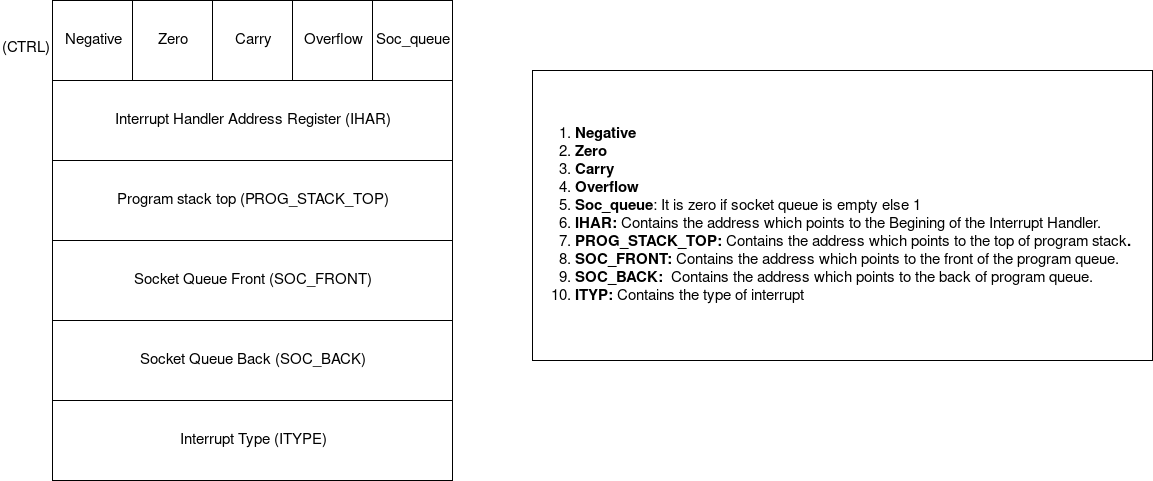

The diagram above was exported from draw.io. Its source (the exported page's mxGraphModel, read from the mxfile embedded in the PNG):
<mxGraphModel dx="868" dy="455" grid="1" gridSize="10" guides="1" tooltips="1" connect="1" arrows="1" fold="1" page="1" pageScale="1" pageWidth="850" pageHeight="1100" math="0" shadow="0">
  <root>
    <mxCell id="0" />
    <mxCell id="1" parent="0" />
    <mxCell id="BT2aqQv1SYMUPghnR9xI-1" value="Negative" style="whiteSpace=wrap;html=1;aspect=fixed;fontSize=15;" parent="1" vertex="1">
      <mxGeometry x="200" y="150" width="80" height="80" as="geometry" />
    </mxCell>
    <mxCell id="BT2aqQv1SYMUPghnR9xI-2" value="Zero" style="whiteSpace=wrap;html=1;aspect=fixed;fontSize=15;" parent="1" vertex="1">
      <mxGeometry x="280" y="150" width="80" height="80" as="geometry" />
    </mxCell>
    <mxCell id="BT2aqQv1SYMUPghnR9xI-3" value="Carry " style="whiteSpace=wrap;html=1;aspect=fixed;fontSize=15;" parent="1" vertex="1">
      <mxGeometry x="360" y="150" width="80" height="80" as="geometry" />
    </mxCell>
    <mxCell id="BT2aqQv1SYMUPghnR9xI-4" value="Overflow" style="whiteSpace=wrap;html=1;aspect=fixed;fontSize=15;" parent="1" vertex="1">
      <mxGeometry x="440" y="150" width="80" height="80" as="geometry" />
    </mxCell>
    <mxCell id="BT2aqQv1SYMUPghnR9xI-5" value="Soc_queue" style="whiteSpace=wrap;html=1;aspect=fixed;fontSize=15;" parent="1" vertex="1">
      <mxGeometry x="520" y="150" width="80" height="80" as="geometry" />
    </mxCell>
    <mxCell id="BT2aqQv1SYMUPghnR9xI-6" value="&lt;div align=&quot;left&quot;&gt;&lt;ol&gt;&lt;li&gt;&lt;b&gt;Negative&lt;/b&gt;&lt;/li&gt;&lt;li&gt;&lt;b&gt;Zero&lt;/b&gt;&lt;/li&gt;&lt;li&gt;&lt;b&gt;Carry&lt;/b&gt;&lt;/li&gt;&lt;li&gt;&lt;b&gt;Overflow&lt;/b&gt;&lt;/li&gt;&lt;li&gt;&lt;b&gt;Soc_queue&lt;/b&gt;: It is zero if socket queue is empty else 1&lt;/li&gt;&lt;li&gt;&lt;b&gt;IHAR: &lt;/b&gt;Contains the address which points to the Begining of the Interrupt Handler.&lt;br&gt;&lt;/li&gt;&lt;li&gt;&lt;b&gt;PROG_STACK_TOP: &lt;/b&gt;Contains the address which points to the top of program stack&lt;b&gt;.&lt;br&gt;&lt;/b&gt;&lt;/li&gt;&lt;li&gt;&lt;b&gt;SOC_FRONT: &lt;/b&gt;Contains the address which points to the front of the program queue.&lt;br&gt;&lt;/li&gt;&lt;li&gt;&lt;b&gt;SOC_BACK:&amp;nbsp; &lt;/b&gt;Contains the address which points to the back of program queue.&lt;/li&gt;&lt;li&gt;&lt;b&gt;ITYP: &lt;/b&gt;Contains the type of interrupt&lt;br&gt;&lt;/li&gt;&lt;/ol&gt;&lt;/div&gt;" style="rounded=0;whiteSpace=wrap;html=1;fontSize=15;align=left;" parent="1" vertex="1">
      <mxGeometry x="680" y="220" width="620" height="290" as="geometry" />
    </mxCell>
    <mxCell id="BT2aqQv1SYMUPghnR9xI-13" value="Interrupt Handler Address Register (IHAR)" style="rounded=0;whiteSpace=wrap;html=1;fontSize=15;" parent="1" vertex="1">
      <mxGeometry x="200" y="230" width="400" height="80" as="geometry" />
    </mxCell>
    <mxCell id="BT2aqQv1SYMUPghnR9xI-14" value="Program stack top (PROG_STACK_TOP)" style="rounded=0;whiteSpace=wrap;html=1;fontSize=15;" parent="1" vertex="1">
      <mxGeometry x="200" y="310" width="400" height="80" as="geometry" />
    </mxCell>
    <mxCell id="BT2aqQv1SYMUPghnR9xI-15" value="Socket Queue Front (SOC_FRONT)" style="rounded=0;whiteSpace=wrap;html=1;fontSize=15;" parent="1" vertex="1">
      <mxGeometry x="200" y="390" width="400" height="80" as="geometry" />
    </mxCell>
    <mxCell id="BT2aqQv1SYMUPghnR9xI-16" value="Socket Queue Back (SOC_BACK)" style="rounded=0;whiteSpace=wrap;html=1;fontSize=15;" parent="1" vertex="1">
      <mxGeometry x="200" y="470" width="400" height="80" as="geometry" />
    </mxCell>
    <mxCell id="BT2aqQv1SYMUPghnR9xI-17" value="(CTRL)" style="text;html=1;resizable=0;points=[];autosize=1;align=left;verticalAlign=top;spacingTop=-4;fontSize=15;" parent="1" vertex="1">
      <mxGeometry x="148" y="187" width="60" height="20" as="geometry" />
    </mxCell>
    <mxCell id="BT2aqQv1SYMUPghnR9xI-22" value="Interrupt Type (ITYPE)" style="rounded=0;whiteSpace=wrap;html=1;fontSize=15;" parent="1" vertex="1">
      <mxGeometry x="200" y="550" width="400" height="80" as="geometry" />
    </mxCell>
  </root>
</mxGraphModel>